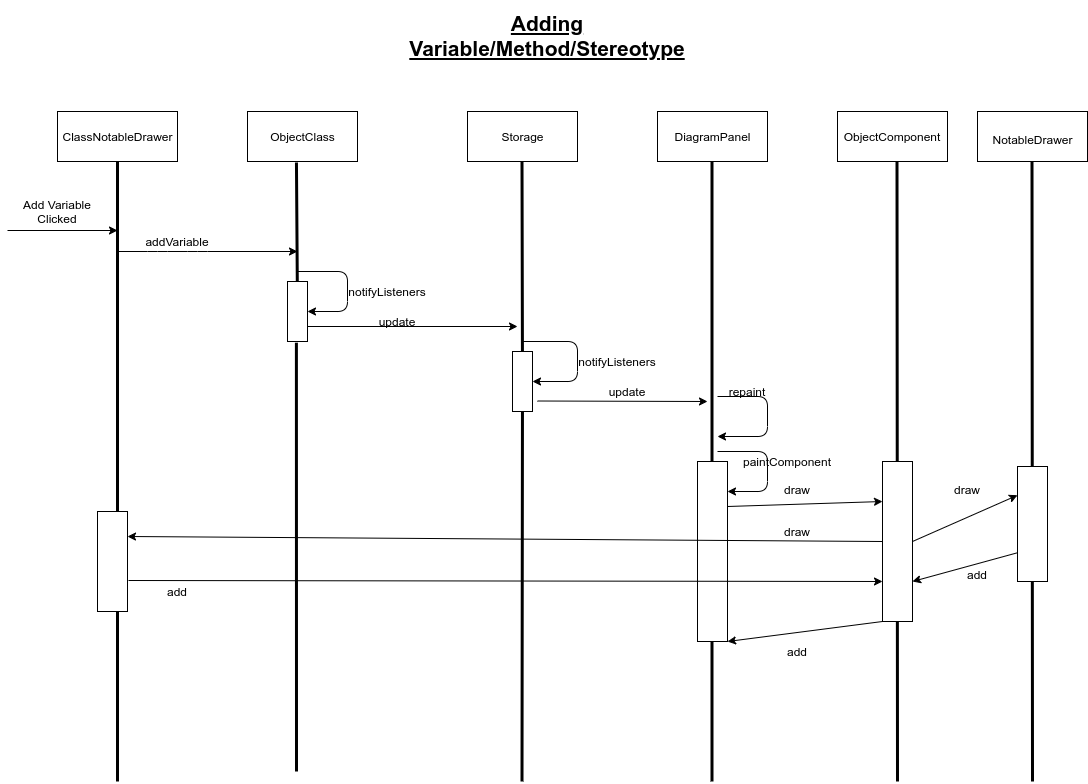

The diagram above was exported from draw.io. Its source (the exported page's mxGraphModel, read from the mxfile embedded in the PNG):
<mxGraphModel dx="2062" dy="713" grid="1" gridSize="10" guides="1" tooltips="1" connect="1" arrows="1" fold="1" page="1" pageScale="1" pageWidth="1100" pageHeight="850" math="0" shadow="0">
  <root>
    <mxCell id="pxEa8cMuss_KMW0CcYVf-0" />
    <mxCell id="pxEa8cMuss_KMW0CcYVf-1" parent="pxEa8cMuss_KMW0CcYVf-0" />
    <mxCell id="pxEa8cMuss_KMW0CcYVf-5" value="" style="endArrow=none;html=1;strokeWidth=3;" edge="1" parent="pxEa8cMuss_KMW0CcYVf-1">
      <mxGeometry width="50" height="50" relative="1" as="geometry">
        <mxPoint x="120" y="790" as="sourcePoint" />
        <mxPoint x="120" y="170" as="targetPoint" />
      </mxGeometry>
    </mxCell>
    <mxCell id="pxEa8cMuss_KMW0CcYVf-6" value="" style="endArrow=classic;html=1;strokeWidth=1;" edge="1" parent="pxEa8cMuss_KMW0CcYVf-1">
      <mxGeometry width="50" height="50" relative="1" as="geometry">
        <mxPoint x="10" y="239" as="sourcePoint" />
        <mxPoint x="120" y="239" as="targetPoint" />
      </mxGeometry>
    </mxCell>
    <mxCell id="pxEa8cMuss_KMW0CcYVf-7" value="Add Variable Clicked" style="text;html=1;strokeColor=none;fillColor=none;align=center;verticalAlign=middle;whiteSpace=wrap;rounded=0;" vertex="1" parent="pxEa8cMuss_KMW0CcYVf-1">
      <mxGeometry x="20" y="210" width="80" height="20" as="geometry" />
    </mxCell>
    <mxCell id="pxEa8cMuss_KMW0CcYVf-8" value="ClassNotableDrawer" style="html=1;" vertex="1" parent="pxEa8cMuss_KMW0CcYVf-1">
      <mxGeometry x="60" y="120" width="120" height="50" as="geometry" />
    </mxCell>
    <mxCell id="OTMc5E9ctiyvlWl0aOkI-0" value="" style="endArrow=classic;html=1;strokeWidth=1;" edge="1" parent="pxEa8cMuss_KMW0CcYVf-1">
      <mxGeometry width="50" height="50" relative="1" as="geometry">
        <mxPoint x="120" y="260" as="sourcePoint" />
        <mxPoint x="300" y="260" as="targetPoint" />
        <Array as="points">
          <mxPoint x="160" y="260" />
          <mxPoint x="200" y="260" />
        </Array>
      </mxGeometry>
    </mxCell>
    <mxCell id="OTMc5E9ctiyvlWl0aOkI-2" value="ObjectClass" style="html=1;" vertex="1" parent="pxEa8cMuss_KMW0CcYVf-1">
      <mxGeometry x="250" y="120" width="110" height="50" as="geometry" />
    </mxCell>
    <mxCell id="OTMc5E9ctiyvlWl0aOkI-3" value="addVariable" style="text;html=1;strokeColor=none;fillColor=none;align=center;verticalAlign=middle;whiteSpace=wrap;rounded=0;" vertex="1" parent="pxEa8cMuss_KMW0CcYVf-1">
      <mxGeometry x="160" y="240" width="40" height="20" as="geometry" />
    </mxCell>
    <mxCell id="OTMc5E9ctiyvlWl0aOkI-4" value="" style="endArrow=none;html=1;strokeWidth=3;entryX=0.445;entryY=1.02;entryDx=0;entryDy=0;entryPerimeter=0;" edge="1" parent="pxEa8cMuss_KMW0CcYVf-1" source="OTMc5E9ctiyvlWl0aOkI-7" target="OTMc5E9ctiyvlWl0aOkI-2">
      <mxGeometry width="50" height="50" relative="1" as="geometry">
        <mxPoint x="299" y="780" as="sourcePoint" />
        <mxPoint x="330" y="180" as="targetPoint" />
      </mxGeometry>
    </mxCell>
    <mxCell id="OTMc5E9ctiyvlWl0aOkI-5" value="Storage" style="html=1;" vertex="1" parent="pxEa8cMuss_KMW0CcYVf-1">
      <mxGeometry x="470" y="120" width="110" height="50" as="geometry" />
    </mxCell>
    <mxCell id="OTMc5E9ctiyvlWl0aOkI-6" value="" style="endArrow=classic;html=1;strokeWidth=1;entryX=1;entryY=0.5;entryDx=0;entryDy=0;" edge="1" parent="pxEa8cMuss_KMW0CcYVf-1" target="OTMc5E9ctiyvlWl0aOkI-7">
      <mxGeometry width="50" height="50" relative="1" as="geometry">
        <mxPoint x="300" y="280" as="sourcePoint" />
        <mxPoint x="350" y="280" as="targetPoint" />
        <Array as="points">
          <mxPoint x="350" y="280" />
          <mxPoint x="350" y="320" />
        </Array>
      </mxGeometry>
    </mxCell>
    <mxCell id="OTMc5E9ctiyvlWl0aOkI-7" value="" style="rounded=0;whiteSpace=wrap;html=1;" vertex="1" parent="pxEa8cMuss_KMW0CcYVf-1">
      <mxGeometry x="290" y="290" width="20" height="60" as="geometry" />
    </mxCell>
    <mxCell id="OTMc5E9ctiyvlWl0aOkI-8" value="" style="endArrow=none;html=1;strokeWidth=3;entryX=0.445;entryY=1.02;entryDx=0;entryDy=0;entryPerimeter=0;" edge="1" parent="pxEa8cMuss_KMW0CcYVf-1" target="OTMc5E9ctiyvlWl0aOkI-7">
      <mxGeometry width="50" height="50" relative="1" as="geometry">
        <mxPoint x="299" y="780" as="sourcePoint" />
        <mxPoint x="298.9499999999998" y="171" as="targetPoint" />
      </mxGeometry>
    </mxCell>
    <mxCell id="OTMc5E9ctiyvlWl0aOkI-9" value="notifyListeners" style="text;html=1;strokeColor=none;fillColor=none;align=center;verticalAlign=middle;whiteSpace=wrap;rounded=0;" vertex="1" parent="pxEa8cMuss_KMW0CcYVf-1">
      <mxGeometry x="370" y="290" width="40" height="20" as="geometry" />
    </mxCell>
    <mxCell id="OTMc5E9ctiyvlWl0aOkI-13" value="" style="endArrow=classic;html=1;strokeWidth=1;exitX=1;exitY=0.75;exitDx=0;exitDy=0;" edge="1" parent="pxEa8cMuss_KMW0CcYVf-1" source="OTMc5E9ctiyvlWl0aOkI-7">
      <mxGeometry width="50" height="50" relative="1" as="geometry">
        <mxPoint x="400" y="400" as="sourcePoint" />
        <mxPoint x="520" y="335" as="targetPoint" />
      </mxGeometry>
    </mxCell>
    <mxCell id="OTMc5E9ctiyvlWl0aOkI-15" value="" style="endArrow=none;html=1;strokeWidth=3;" edge="1" parent="pxEa8cMuss_KMW0CcYVf-1" source="OTMc5E9ctiyvlWl0aOkI-18">
      <mxGeometry width="50" height="50" relative="1" as="geometry">
        <mxPoint x="524.5" y="790" as="sourcePoint" />
        <mxPoint x="524.5" y="170" as="targetPoint" />
      </mxGeometry>
    </mxCell>
    <mxCell id="OTMc5E9ctiyvlWl0aOkI-16" value="update" style="text;html=1;strokeColor=none;fillColor=none;align=center;verticalAlign=middle;whiteSpace=wrap;rounded=0;" vertex="1" parent="pxEa8cMuss_KMW0CcYVf-1">
      <mxGeometry x="380" y="320" width="40" height="20" as="geometry" />
    </mxCell>
    <mxCell id="OTMc5E9ctiyvlWl0aOkI-17" value="" style="endArrow=classic;html=1;strokeWidth=1;entryX=1;entryY=0.5;entryDx=0;entryDy=0;" edge="1" parent="pxEa8cMuss_KMW0CcYVf-1" target="OTMc5E9ctiyvlWl0aOkI-18">
      <mxGeometry width="50" height="50" relative="1" as="geometry">
        <mxPoint x="525" y="350" as="sourcePoint" />
        <mxPoint x="580" y="350" as="targetPoint" />
        <Array as="points">
          <mxPoint x="580" y="350" />
          <mxPoint x="580" y="390" />
        </Array>
      </mxGeometry>
    </mxCell>
    <mxCell id="OTMc5E9ctiyvlWl0aOkI-19" value="notifyListeners" style="text;html=1;strokeColor=none;fillColor=none;align=center;verticalAlign=middle;whiteSpace=wrap;rounded=0;" vertex="1" parent="pxEa8cMuss_KMW0CcYVf-1">
      <mxGeometry x="600" y="360" width="40" height="20" as="geometry" />
    </mxCell>
    <mxCell id="OTMc5E9ctiyvlWl0aOkI-20" value="update" style="text;html=1;strokeColor=none;fillColor=none;align=center;verticalAlign=middle;whiteSpace=wrap;rounded=0;" vertex="1" parent="pxEa8cMuss_KMW0CcYVf-1">
      <mxGeometry x="610" y="390" width="40" height="20" as="geometry" />
    </mxCell>
    <mxCell id="OTMc5E9ctiyvlWl0aOkI-21" value="DiagramPanel" style="html=1;" vertex="1" parent="pxEa8cMuss_KMW0CcYVf-1">
      <mxGeometry x="660" y="120" width="110" height="50" as="geometry" />
    </mxCell>
    <mxCell id="Z176EItaDEFiKt7ng-Xk-0" value="" style="endArrow=classic;html=1;strokeWidth=1;" edge="1" parent="pxEa8cMuss_KMW0CcYVf-1">
      <mxGeometry width="50" height="50" relative="1" as="geometry">
        <mxPoint x="540" y="409.5" as="sourcePoint" />
        <mxPoint x="710" y="410" as="targetPoint" />
      </mxGeometry>
    </mxCell>
    <mxCell id="Z176EItaDEFiKt7ng-Xk-1" value="" style="endArrow=none;html=1;strokeWidth=3;" edge="1" parent="pxEa8cMuss_KMW0CcYVf-1">
      <mxGeometry width="50" height="50" relative="1" as="geometry">
        <mxPoint x="714.5" y="790" as="sourcePoint" />
        <mxPoint x="714.5" y="170" as="targetPoint" />
      </mxGeometry>
    </mxCell>
    <mxCell id="Z176EItaDEFiKt7ng-Xk-7" value="" style="rounded=0;whiteSpace=wrap;html=1;" vertex="1" parent="pxEa8cMuss_KMW0CcYVf-1">
      <mxGeometry x="700" y="470" width="30" height="180" as="geometry" />
    </mxCell>
    <mxCell id="Z176EItaDEFiKt7ng-Xk-8" value="" style="endArrow=classic;html=1;strokeWidth=1;entryX=1;entryY=0.5;entryDx=0;entryDy=0;" edge="1" parent="pxEa8cMuss_KMW0CcYVf-1">
      <mxGeometry width="50" height="50" relative="1" as="geometry">
        <mxPoint x="720" y="460" as="sourcePoint" />
        <mxPoint x="730" y="500" as="targetPoint" />
        <Array as="points">
          <mxPoint x="770" y="460" />
          <mxPoint x="770" y="500" />
        </Array>
      </mxGeometry>
    </mxCell>
    <mxCell id="Z176EItaDEFiKt7ng-Xk-9" value="paintComponent" style="text;html=1;strokeColor=none;fillColor=none;align=center;verticalAlign=middle;whiteSpace=wrap;rounded=0;" vertex="1" parent="pxEa8cMuss_KMW0CcYVf-1">
      <mxGeometry x="770" y="460" width="40" height="20" as="geometry" />
    </mxCell>
    <mxCell id="OTMc5E9ctiyvlWl0aOkI-18" value="" style="rounded=0;whiteSpace=wrap;html=1;" vertex="1" parent="pxEa8cMuss_KMW0CcYVf-1">
      <mxGeometry x="515" y="360" width="20" height="60" as="geometry" />
    </mxCell>
    <mxCell id="e84BGi9q6b9BDrKN4rZ1-0" value="" style="endArrow=none;html=1;strokeWidth=3;" edge="1" parent="pxEa8cMuss_KMW0CcYVf-1" target="OTMc5E9ctiyvlWl0aOkI-18">
      <mxGeometry width="50" height="50" relative="1" as="geometry">
        <mxPoint x="524.5" y="790" as="sourcePoint" />
        <mxPoint x="524.5" y="170" as="targetPoint" />
      </mxGeometry>
    </mxCell>
    <mxCell id="e84BGi9q6b9BDrKN4rZ1-2" value="ObjectComponent" style="rounded=0;whiteSpace=wrap;html=1;" vertex="1" parent="pxEa8cMuss_KMW0CcYVf-1">
      <mxGeometry x="840" y="120" width="110" height="50" as="geometry" />
    </mxCell>
    <mxCell id="e84BGi9q6b9BDrKN4rZ1-3" value="" style="endArrow=none;html=1;strokeWidth=3;" edge="1" parent="pxEa8cMuss_KMW0CcYVf-1">
      <mxGeometry width="50" height="50" relative="1" as="geometry">
        <mxPoint x="900" y="790" as="sourcePoint" />
        <mxPoint x="899.5" y="170" as="targetPoint" />
      </mxGeometry>
    </mxCell>
    <mxCell id="e84BGi9q6b9BDrKN4rZ1-4" value="" style="endArrow=classic;html=1;strokeWidth=1;entryX=0;entryY=0.25;entryDx=0;entryDy=0;exitX=1;exitY=0.25;exitDx=0;exitDy=0;" edge="1" parent="pxEa8cMuss_KMW0CcYVf-1" source="Z176EItaDEFiKt7ng-Xk-7" target="e84BGi9q6b9BDrKN4rZ1-6">
      <mxGeometry width="50" height="50" relative="1" as="geometry">
        <mxPoint x="759" y="501" as="sourcePoint" />
        <mxPoint x="1000" y="508" as="targetPoint" />
      </mxGeometry>
    </mxCell>
    <mxCell id="e84BGi9q6b9BDrKN4rZ1-5" value="draw" style="text;html=1;strokeColor=none;fillColor=none;align=center;verticalAlign=middle;whiteSpace=wrap;rounded=0;" vertex="1" parent="pxEa8cMuss_KMW0CcYVf-1">
      <mxGeometry x="780" y="487.5" width="40" height="20" as="geometry" />
    </mxCell>
    <mxCell id="e84BGi9q6b9BDrKN4rZ1-6" value="" style="rounded=0;whiteSpace=wrap;html=1;" vertex="1" parent="pxEa8cMuss_KMW0CcYVf-1">
      <mxGeometry x="885" y="470" width="30" height="160" as="geometry" />
    </mxCell>
    <mxCell id="e84BGi9q6b9BDrKN4rZ1-9" value="" style="endArrow=classic;html=1;strokeWidth=1;exitX=0;exitY=0.5;exitDx=0;exitDy=0;entryX=1;entryY=0.25;entryDx=0;entryDy=0;" edge="1" parent="pxEa8cMuss_KMW0CcYVf-1" source="e84BGi9q6b9BDrKN4rZ1-6" target="e84BGi9q6b9BDrKN4rZ1-24">
      <mxGeometry width="50" height="50" relative="1" as="geometry">
        <mxPoint x="930" y="580" as="sourcePoint" />
        <mxPoint x="140" y="550" as="targetPoint" />
      </mxGeometry>
    </mxCell>
    <mxCell id="e84BGi9q6b9BDrKN4rZ1-10" value="draw" style="text;html=1;strokeColor=none;fillColor=none;align=center;verticalAlign=middle;whiteSpace=wrap;rounded=0;" vertex="1" parent="pxEa8cMuss_KMW0CcYVf-1">
      <mxGeometry x="780" y="530" width="40" height="20" as="geometry" />
    </mxCell>
    <mxCell id="e84BGi9q6b9BDrKN4rZ1-11" value="&lt;b style=&quot;font-size: 21px;&quot;&gt;&lt;u style=&quot;font-size: 21px;&quot;&gt;Adding Variable/Method/Stereotype&lt;/u&gt;&lt;/b&gt;" style="text;html=1;strokeColor=none;fillColor=none;align=center;verticalAlign=middle;whiteSpace=wrap;rounded=0;fontSize=21;" vertex="1" parent="pxEa8cMuss_KMW0CcYVf-1">
      <mxGeometry x="415" y="9" width="270" height="70" as="geometry" />
    </mxCell>
    <mxCell id="e84BGi9q6b9BDrKN4rZ1-14" value="&lt;font style=&quot;font-size: 12px&quot;&gt;NotableDrawer&lt;/font&gt;" style="html=1;fontSize=21;" vertex="1" parent="pxEa8cMuss_KMW0CcYVf-1">
      <mxGeometry x="980" y="120" width="110" height="50" as="geometry" />
    </mxCell>
    <mxCell id="e84BGi9q6b9BDrKN4rZ1-15" value="" style="endArrow=none;html=1;strokeWidth=3;" edge="1" parent="pxEa8cMuss_KMW0CcYVf-1">
      <mxGeometry width="50" height="50" relative="1" as="geometry">
        <mxPoint x="1035" y="790" as="sourcePoint" />
        <mxPoint x="1034.5" y="170" as="targetPoint" />
      </mxGeometry>
    </mxCell>
    <mxCell id="e84BGi9q6b9BDrKN4rZ1-18" value="" style="rounded=0;whiteSpace=wrap;html=1;fontSize=21;" vertex="1" parent="pxEa8cMuss_KMW0CcYVf-1">
      <mxGeometry x="1020" y="475" width="30" height="115" as="geometry" />
    </mxCell>
    <mxCell id="e84BGi9q6b9BDrKN4rZ1-19" value="" style="endArrow=classic;html=1;strokeWidth=1;fontSize=21;entryX=0;entryY=0.25;entryDx=0;entryDy=0;exitX=1;exitY=0.5;exitDx=0;exitDy=0;" edge="1" parent="pxEa8cMuss_KMW0CcYVf-1" source="e84BGi9q6b9BDrKN4rZ1-6" target="e84BGi9q6b9BDrKN4rZ1-18">
      <mxGeometry width="50" height="50" relative="1" as="geometry">
        <mxPoint x="920" y="512" as="sourcePoint" />
        <mxPoint x="1030" y="510" as="targetPoint" />
      </mxGeometry>
    </mxCell>
    <mxCell id="e84BGi9q6b9BDrKN4rZ1-20" value="draw" style="text;html=1;strokeColor=none;fillColor=none;align=center;verticalAlign=middle;whiteSpace=wrap;rounded=0;" vertex="1" parent="pxEa8cMuss_KMW0CcYVf-1">
      <mxGeometry x="950" y="487.5" width="40" height="20" as="geometry" />
    </mxCell>
    <mxCell id="e84BGi9q6b9BDrKN4rZ1-21" value="" style="endArrow=classic;html=1;strokeWidth=1;fontSize=21;exitX=0;exitY=0.75;exitDx=0;exitDy=0;entryX=1;entryY=0.75;entryDx=0;entryDy=0;" edge="1" parent="pxEa8cMuss_KMW0CcYVf-1" source="e84BGi9q6b9BDrKN4rZ1-18" target="e84BGi9q6b9BDrKN4rZ1-6">
      <mxGeometry width="50" height="50" relative="1" as="geometry">
        <mxPoint x="930" y="550" as="sourcePoint" />
        <mxPoint x="990" y="540" as="targetPoint" />
      </mxGeometry>
    </mxCell>
    <mxCell id="e84BGi9q6b9BDrKN4rZ1-22" value="&lt;font style=&quot;font-size: 12px&quot;&gt;add&lt;/font&gt;" style="text;html=1;strokeColor=none;fillColor=none;align=center;verticalAlign=middle;whiteSpace=wrap;rounded=0;fontSize=21;" vertex="1" parent="pxEa8cMuss_KMW0CcYVf-1">
      <mxGeometry x="960" y="570" width="40" height="20" as="geometry" />
    </mxCell>
    <mxCell id="e84BGi9q6b9BDrKN4rZ1-23" value="" style="endArrow=classic;html=1;strokeWidth=1;fontSize=21;exitX=1.033;exitY=0.69;exitDx=0;exitDy=0;exitPerimeter=0;entryX=0;entryY=0.75;entryDx=0;entryDy=0;" edge="1" parent="pxEa8cMuss_KMW0CcYVf-1" source="e84BGi9q6b9BDrKN4rZ1-24" target="e84BGi9q6b9BDrKN4rZ1-6">
      <mxGeometry width="50" height="50" relative="1" as="geometry">
        <mxPoint x="155" y="590" as="sourcePoint" />
        <mxPoint x="1010" y="580" as="targetPoint" />
      </mxGeometry>
    </mxCell>
    <mxCell id="e84BGi9q6b9BDrKN4rZ1-24" value="" style="rounded=0;whiteSpace=wrap;html=1;fontSize=21;" vertex="1" parent="pxEa8cMuss_KMW0CcYVf-1">
      <mxGeometry x="100" y="520" width="30" height="100" as="geometry" />
    </mxCell>
    <mxCell id="e84BGi9q6b9BDrKN4rZ1-26" value="add" style="text;html=1;strokeColor=none;fillColor=none;align=center;verticalAlign=middle;whiteSpace=wrap;rounded=0;fontSize=12;" vertex="1" parent="pxEa8cMuss_KMW0CcYVf-1">
      <mxGeometry x="160" y="590" width="40" height="20" as="geometry" />
    </mxCell>
    <mxCell id="e84BGi9q6b9BDrKN4rZ1-27" value="" style="endArrow=classic;html=1;strokeWidth=1;fontSize=12;entryX=1;entryY=1;entryDx=0;entryDy=0;exitX=0;exitY=1;exitDx=0;exitDy=0;" edge="1" parent="pxEa8cMuss_KMW0CcYVf-1" source="e84BGi9q6b9BDrKN4rZ1-6" target="Z176EItaDEFiKt7ng-Xk-7">
      <mxGeometry width="50" height="50" relative="1" as="geometry">
        <mxPoint x="810" y="670" as="sourcePoint" />
        <mxPoint x="860" y="620" as="targetPoint" />
      </mxGeometry>
    </mxCell>
    <mxCell id="e84BGi9q6b9BDrKN4rZ1-28" value="add" style="text;html=1;strokeColor=none;fillColor=none;align=center;verticalAlign=middle;whiteSpace=wrap;rounded=0;fontSize=12;" vertex="1" parent="pxEa8cMuss_KMW0CcYVf-1">
      <mxGeometry x="780" y="650" width="40" height="20" as="geometry" />
    </mxCell>
    <mxCell id="e84BGi9q6b9BDrKN4rZ1-29" value="" style="endArrow=classic;html=1;strokeWidth=1;" edge="1" parent="pxEa8cMuss_KMW0CcYVf-1">
      <mxGeometry width="50" height="50" relative="1" as="geometry">
        <mxPoint x="720" y="405" as="sourcePoint" />
        <mxPoint x="720" y="445" as="targetPoint" />
        <Array as="points">
          <mxPoint x="770" y="405" />
          <mxPoint x="770" y="445" />
        </Array>
      </mxGeometry>
    </mxCell>
    <mxCell id="e84BGi9q6b9BDrKN4rZ1-30" value="repaint" style="text;html=1;strokeColor=none;fillColor=none;align=center;verticalAlign=middle;whiteSpace=wrap;rounded=0;" vertex="1" parent="pxEa8cMuss_KMW0CcYVf-1">
      <mxGeometry x="730" y="390" width="40" height="20" as="geometry" />
    </mxCell>
  </root>
</mxGraphModel>